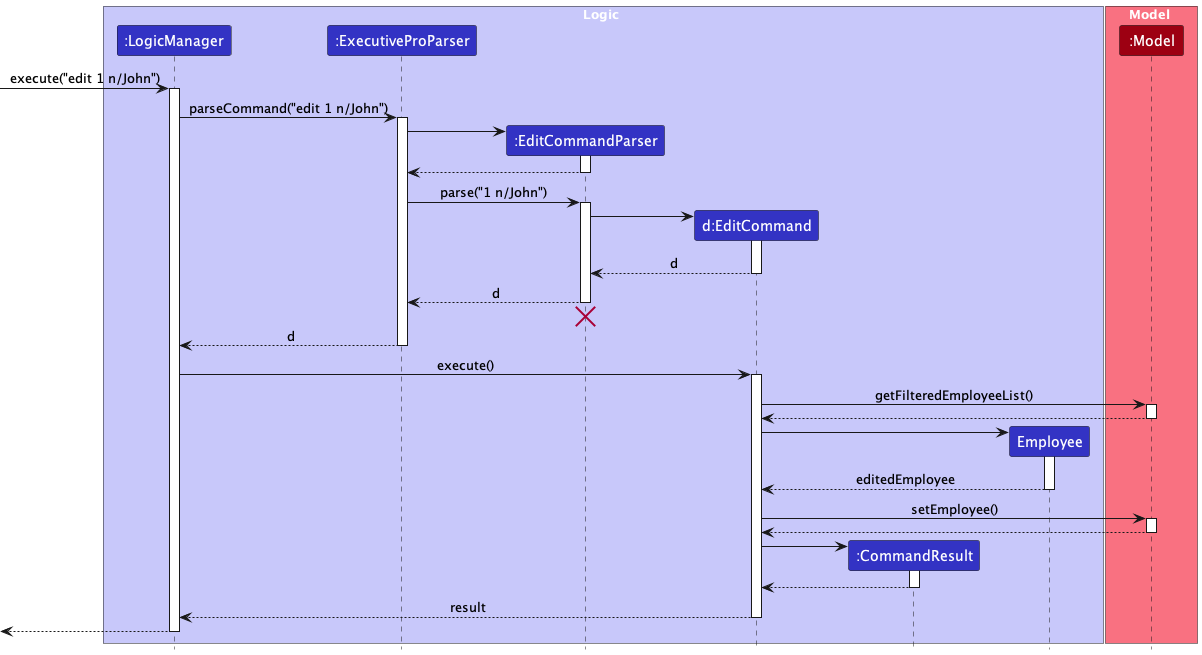

The diagram above was rendered by PlantUML. Its source (embedded in the PNG):
@startuml
!include style.puml

box Logic LOGIC_COLOR_T1
participant ":LogicManager" as LogicManager LOGIC_COLOR
participant ":ExecutiveProParser" as ExecutiveProParser LOGIC_COLOR
participant ":EditCommandParser" as EditCommandParser LOGIC_COLOR
participant "d:EditCommand" as EditCommand LOGIC_COLOR
participant ":CommandResult" as CommandResult LOGIC_COLOR
participant "Employee" as Employee LOGIC_COLOR
end box

box Model MODEL_COLOR_T1
participant ":Model" as Model MODEL_COLOR
end box

[-> LogicManager : execute("edit 1 n/John")
activate LogicManager

LogicManager -> ExecutiveProParser : parseCommand("edit 1 n/John")
activate ExecutiveProParser

create EditCommandParser
ExecutiveProParser -> EditCommandParser
activate EditCommandParser

EditCommandParser --> ExecutiveProParser
deactivate EditCommandParser

ExecutiveProParser -> EditCommandParser : parse("1 n/John")
activate EditCommandParser

create EditCommand
EditCommandParser -> EditCommand
activate EditCommand

EditCommand --> EditCommandParser : d
deactivate EditCommand

EditCommandParser --> ExecutiveProParser : d
deactivate EditCommandParser
'Hidden arrow to position the destroy marker below the end of the activation bar.
EditCommandParser -[hidden]-> ExecutiveProParser
destroy EditCommandParser

ExecutiveProParser --> LogicManager : d
deactivate ExecutiveProParser

LogicManager -> EditCommand : execute()
activate EditCommand

EditCommand -> Model : getFilteredEmployeeList()
activate Model

Model --> EditCommand
deactivate Model

create Employee
EditCommand -> Employee
activate Employee

Employee --> EditCommand : editedEmployee
deactivate Employee

EditCommand -> Model : setEmployee()
activate Model
Model --> EditCommand
deactivate Model

create CommandResult
EditCommand -> CommandResult
activate CommandResult

CommandResult --> EditCommand
deactivate CommandResult

EditCommand --> LogicManager : result
deactivate EditCommand

[<--LogicManager
deactivate LogicManager
@enduml